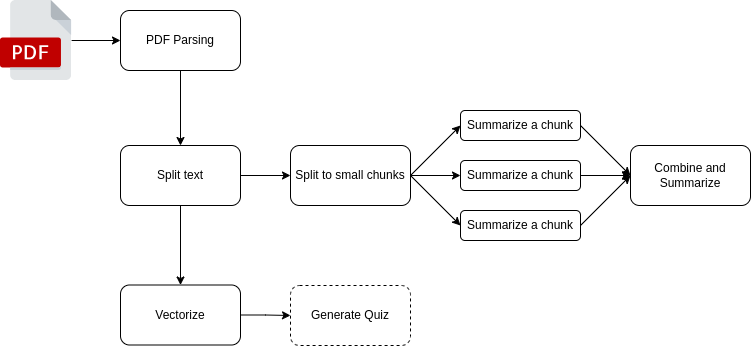

The diagram above was exported from draw.io. Its source (the exported page's mxGraphModel, read from the mxfile embedded in the PNG):
<mxGraphModel dx="1135" dy="633" grid="1" gridSize="10" guides="1" tooltips="1" connect="1" arrows="1" fold="1" page="1" pageScale="1" pageWidth="827" pageHeight="1169" math="0" shadow="0">
  <root>
    <mxCell id="0" />
    <mxCell id="1" parent="0" />
    <mxCell id="z1K-UrdtYBMBhnmipFsJ-10" value="" style="edgeStyle=orthogonalEdgeStyle;rounded=0;orthogonalLoop=1;jettySize=auto;html=1;" edge="1" parent="1" source="z1K-UrdtYBMBhnmipFsJ-1" target="z1K-UrdtYBMBhnmipFsJ-5">
      <mxGeometry relative="1" as="geometry" />
    </mxCell>
    <mxCell id="z1K-UrdtYBMBhnmipFsJ-1" value="" style="shape=image;verticalLabelPosition=bottom;labelBackgroundColor=#ffffff;verticalAlign=top;aspect=fixed;imageAspect=0;image=data:image/svg+xml,(base64 omitted: 6652 chars);" vertex="1" parent="1">
      <mxGeometry x="40" y="240" width="71.11" height="80" as="geometry" />
    </mxCell>
    <mxCell id="z1K-UrdtYBMBhnmipFsJ-8" value="" style="edgeStyle=orthogonalEdgeStyle;rounded=0;orthogonalLoop=1;jettySize=auto;html=1;" edge="1" parent="1" source="z1K-UrdtYBMBhnmipFsJ-5" target="z1K-UrdtYBMBhnmipFsJ-6">
      <mxGeometry relative="1" as="geometry" />
    </mxCell>
    <mxCell id="z1K-UrdtYBMBhnmipFsJ-5" value="PDF Parsing" style="rounded=1;whiteSpace=wrap;html=1;" vertex="1" parent="1">
      <mxGeometry x="160" y="250" width="120" height="60" as="geometry" />
    </mxCell>
    <mxCell id="z1K-UrdtYBMBhnmipFsJ-9" value="" style="edgeStyle=orthogonalEdgeStyle;rounded=0;orthogonalLoop=1;jettySize=auto;html=1;" edge="1" parent="1" source="z1K-UrdtYBMBhnmipFsJ-6" target="z1K-UrdtYBMBhnmipFsJ-7">
      <mxGeometry relative="1" as="geometry" />
    </mxCell>
    <mxCell id="z1K-UrdtYBMBhnmipFsJ-17" value="" style="edgeStyle=orthogonalEdgeStyle;rounded=0;orthogonalLoop=1;jettySize=auto;html=1;" edge="1" parent="1" source="z1K-UrdtYBMBhnmipFsJ-6" target="z1K-UrdtYBMBhnmipFsJ-12">
      <mxGeometry relative="1" as="geometry" />
    </mxCell>
    <mxCell id="z1K-UrdtYBMBhnmipFsJ-6" value="Split text" style="rounded=1;whiteSpace=wrap;html=1;" vertex="1" parent="1">
      <mxGeometry x="160" y="385" width="120" height="60" as="geometry" />
    </mxCell>
    <mxCell id="z1K-UrdtYBMBhnmipFsJ-28" value="" style="edgeStyle=orthogonalEdgeStyle;rounded=0;orthogonalLoop=1;jettySize=auto;html=1;" edge="1" parent="1" source="z1K-UrdtYBMBhnmipFsJ-7" target="z1K-UrdtYBMBhnmipFsJ-27">
      <mxGeometry relative="1" as="geometry" />
    </mxCell>
    <mxCell id="z1K-UrdtYBMBhnmipFsJ-7" value="Vectorize" style="rounded=1;whiteSpace=wrap;html=1;" vertex="1" parent="1">
      <mxGeometry x="160" y="524.5" width="120" height="60" as="geometry" />
    </mxCell>
    <mxCell id="z1K-UrdtYBMBhnmipFsJ-20" value="" style="edgeStyle=orthogonalEdgeStyle;rounded=0;orthogonalLoop=1;jettySize=auto;html=1;" edge="1" parent="1" source="z1K-UrdtYBMBhnmipFsJ-12" target="z1K-UrdtYBMBhnmipFsJ-15">
      <mxGeometry relative="1" as="geometry" />
    </mxCell>
    <mxCell id="z1K-UrdtYBMBhnmipFsJ-12" value="Split to small chunks" style="rounded=1;whiteSpace=wrap;html=1;" vertex="1" parent="1">
      <mxGeometry x="330" y="385" width="120" height="60" as="geometry" />
    </mxCell>
    <mxCell id="z1K-UrdtYBMBhnmipFsJ-14" value="Summarize a chunk" style="rounded=1;whiteSpace=wrap;html=1;" vertex="1" parent="1">
      <mxGeometry x="500" y="350" width="120" height="30" as="geometry" />
    </mxCell>
    <mxCell id="z1K-UrdtYBMBhnmipFsJ-23" value="" style="edgeStyle=orthogonalEdgeStyle;rounded=0;orthogonalLoop=1;jettySize=auto;html=1;" edge="1" parent="1" source="z1K-UrdtYBMBhnmipFsJ-15" target="z1K-UrdtYBMBhnmipFsJ-22">
      <mxGeometry relative="1" as="geometry" />
    </mxCell>
    <mxCell id="z1K-UrdtYBMBhnmipFsJ-15" value="Summarize a chunk" style="rounded=1;whiteSpace=wrap;html=1;" vertex="1" parent="1">
      <mxGeometry x="500" y="400" width="120" height="30" as="geometry" />
    </mxCell>
    <mxCell id="z1K-UrdtYBMBhnmipFsJ-16" value="Summarize a chunk" style="rounded=1;whiteSpace=wrap;html=1;" vertex="1" parent="1">
      <mxGeometry x="500" y="450" width="120" height="30" as="geometry" />
    </mxCell>
    <mxCell id="z1K-UrdtYBMBhnmipFsJ-18" value="" style="endArrow=classic;html=1;rounded=0;entryX=0;entryY=0.5;entryDx=0;entryDy=0;exitX=1;exitY=0.5;exitDx=0;exitDy=0;" edge="1" parent="1" source="z1K-UrdtYBMBhnmipFsJ-12" target="z1K-UrdtYBMBhnmipFsJ-14">
      <mxGeometry width="50" height="50" relative="1" as="geometry">
        <mxPoint x="390" y="565" as="sourcePoint" />
        <mxPoint x="440" y="515" as="targetPoint" />
      </mxGeometry>
    </mxCell>
    <mxCell id="z1K-UrdtYBMBhnmipFsJ-21" value="" style="endArrow=classic;html=1;rounded=0;entryX=0;entryY=0.5;entryDx=0;entryDy=0;exitX=1;exitY=0.5;exitDx=0;exitDy=0;" edge="1" parent="1" source="z1K-UrdtYBMBhnmipFsJ-12" target="z1K-UrdtYBMBhnmipFsJ-16">
      <mxGeometry width="50" height="50" relative="1" as="geometry">
        <mxPoint x="390" y="565" as="sourcePoint" />
        <mxPoint x="440" y="515" as="targetPoint" />
      </mxGeometry>
    </mxCell>
    <mxCell id="z1K-UrdtYBMBhnmipFsJ-22" value="Combine and Summarize" style="rounded=1;whiteSpace=wrap;html=1;" vertex="1" parent="1">
      <mxGeometry x="670" y="385" width="120" height="60" as="geometry" />
    </mxCell>
    <mxCell id="z1K-UrdtYBMBhnmipFsJ-24" value="" style="endArrow=classic;html=1;rounded=0;exitX=1;exitY=0.5;exitDx=0;exitDy=0;entryX=0;entryY=0.5;entryDx=0;entryDy=0;" edge="1" parent="1" source="z1K-UrdtYBMBhnmipFsJ-14" target="z1K-UrdtYBMBhnmipFsJ-22">
      <mxGeometry width="50" height="50" relative="1" as="geometry">
        <mxPoint x="390" y="565" as="sourcePoint" />
        <mxPoint x="440" y="515" as="targetPoint" />
      </mxGeometry>
    </mxCell>
    <mxCell id="z1K-UrdtYBMBhnmipFsJ-25" value="" style="endArrow=classic;html=1;rounded=0;exitX=1;exitY=0.5;exitDx=0;exitDy=0;entryX=0;entryY=0.5;entryDx=0;entryDy=0;" edge="1" parent="1" source="z1K-UrdtYBMBhnmipFsJ-16" target="z1K-UrdtYBMBhnmipFsJ-22">
      <mxGeometry width="50" height="50" relative="1" as="geometry">
        <mxPoint x="390" y="565" as="sourcePoint" />
        <mxPoint x="660" y="415" as="targetPoint" />
      </mxGeometry>
    </mxCell>
    <mxCell id="z1K-UrdtYBMBhnmipFsJ-27" value="Generate Quiz" style="rounded=1;whiteSpace=wrap;html=1;dashed=1;" vertex="1" parent="1">
      <mxGeometry x="330" y="525" width="120" height="60" as="geometry" />
    </mxCell>
  </root>
</mxGraphModel>